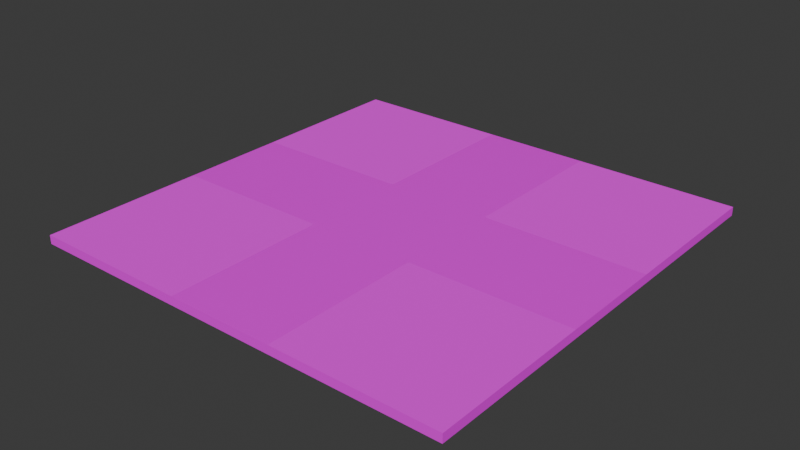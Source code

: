 # Source: Ground.blend  (saved by Blender 4.1.24; exported with 4.5.12 LTS)
import bpy
from mathutils import Matrix  # noqa: F401  (used for matrix-valued properties, if any)

bpy.ops.wm.read_factory_settings(use_empty=True)
scene = bpy.context.scene
scene.name = 'Scene'

# ---- collections
col_collection = bpy.data.collections.new('Collection'); scene.collection.children.link(col_collection)

# ---- images (referenced by path relative to the original .blend; pixels are not part of the script)
import os
ASSET_DIR = os.environ.get("B2B_ASSET_DIR", "")  # directory of the original .blend (textures are referenced by path, not embedded)
HERE = os.path.dirname(os.path.abspath(__file__))  # packed textures are extracted next to this script under _unpacked/

def load_image(name, relpath, width, height, colorspace="sRGB"):
    """Load a texture the original file referenced (path relative to the .blend, or extracted next to this script)."""
    p = next((c for c in (os.path.join(HERE, relpath), os.path.join(ASSET_DIR, relpath)) if relpath and os.path.exists(c)), "")
    if p:
        img = bpy.data.images.load(p, check_existing=True)
        img.name = name
    else:  # same state as the original file: an image datablock whose file is absent (Cycles renders it pink)
        img = bpy.data.images.new(name, width, height)
        img.source = "FILE"
        img.filepath = "//" + (relpath or name)
    img.colorspace_settings.name = colorspace
    return img
img_road_texture_jpg = load_image('Road Texture.jpg', 'Road Texture.jpg', 1024, 1024, 'sRGB')
img_cement_jpg = load_image('Cement.jpg', 'Cement.jpg', 1024, 1024, 'sRGB')

# ---- materials (node trees are filled in below, after node groups)
mat_road = bpy.data.materials.new('Road')
mat_road.use_transparent_shadow = False
mat_cement = bpy.data.materials.new('Cement')
mat_cement.use_transparent_shadow = False

# ---- material node trees
mat_road.use_nodes = True; mat_road.node_tree.nodes.clear()
_N = mat_road.node_tree.nodes; _L = mat_road.node_tree.links
n0 = _N.new('ShaderNodeBsdfPrincipled'); n0.name = 'Principled BSDF'; n0.location = (10, 300)
n1 = _N.new('ShaderNodeOutputMaterial'); n1.name = 'Material Output'; n1.location = (300, 300)
n2 = _N.new('ShaderNodeTexImage'); n2.name = 'Image Texture'; n2.location = (-280, 280)
n2.image = img_road_texture_jpg
_L.new(n0.outputs[0], n1.inputs[0])
_L.new(n2.outputs[0], n0.inputs[0])
n1.is_active_output = True
mat_cement.use_nodes = True; mat_cement.node_tree.nodes.clear()
_N = mat_cement.node_tree.nodes; _L = mat_cement.node_tree.links
n0 = _N.new('ShaderNodeBsdfPrincipled'); n0.name = 'Principled BSDF'; n0.location = (10, 300)
n0.inputs[2].default_value = 1.0
n1 = _N.new('ShaderNodeOutputMaterial'); n1.name = 'Material Output'; n1.location = (300, 300)
n2 = _N.new('ShaderNodeTexImage'); n2.name = 'Image Texture'; n2.location = (-280, 280)
n2.image = img_cement_jpg
_L.new(n0.outputs[0], n1.inputs[0])
_L.new(n2.outputs[0], n0.inputs[0])
n1.is_active_output = True

# ---- world
world_world = bpy.data.worlds.new('World'); scene.world = world_world
world_world.use_nodes = True; world_world.node_tree.nodes.clear()
_N = world_world.node_tree.nodes; _L = world_world.node_tree.links
n0 = _N.new('ShaderNodeOutputWorld'); n0.name = 'World Output'; n0.location = (300, 300)
n1 = _N.new('ShaderNodeBackground'); n1.name = 'Background'; n1.location = (10, 300)
n1.inputs[0].default_value = (0.05088, 0.05088, 0.05088, 1.0)
_L.new(n1.outputs[0], n0.inputs[0])
n0.is_active_output = True
world_world.color = (0.05088, 0.05088, 0.05088)
world_world.use_sun_shadow = False
world_world.sun_shadow_jitter_overblur = 0.0

# ---- meshes
me_cube_001 = bpy.data.meshes.new('Cube.001')
me_cube_001.from_pydata([(-1.0, -1.0, -1.0), (-1.0, -1.0, 1.0), (-1.0, 1.0, -1.0), (-1.0, 1.0, 1.0), (1.0, -1.0, -1.0), (1.0, -1.0, 1.0), (1.0, 1.0, -1.0), (1.0, 1.0, 1.0), (-0.25, 1.0, 1.0), (-0.25, -1.0, -1.0), (-0.25, 1.0, -1.0), (-0.25, -1.0, 1.0), (0.25, 1.0, -1.0), (0.25, -1.0, 1.0), (0.25, 1.0, 1.0), (0.25, -1.0, -1.0), (-1.0, 0.25, -1.0), (1.0, 0.25, 1.0), (-0.25, 0.25, 1.0), (-0.25, 0.25, -1.0), (0.25, 0.25, -1.0), (0.25, 0.25, 1.0), (-1.0, 0.25, 1.0), (1.0, 0.25, -1.0), (-1.0, -0.25, 1.0), (1.0, -0.25, -1.0), (-1.0, -0.25, -1.0), (1.0, -0.25, 1.0), (-0.25, -0.25, 1.0), (-0.25, -0.25, -1.0), (0.25, -0.25, -1.0), (0.25, -0.25, 1.0)], [], [(19, 29, 26, 16), (5, 13, 15, 4), (12, 14, 7, 6), (9, 11, 1, 0), (24, 22, 16, 26), (1, 24, 26, 0), (31, 28, 11, 13), (13, 11, 9, 15), (8, 14, 12, 10), (25, 4, 15, 30), (29, 30, 15, 9), (17, 27, 25, 23), (20, 30, 29, 19), (26, 29, 9, 0), (24, 1, 11, 28), (24, 28, 18, 22), (18, 28, 31, 21), (21, 31, 27, 17), (12, 20, 19, 10), (6, 23, 20, 12), (7, 14, 21, 17), (2, 10, 19, 16), (8, 18, 21, 14), (3, 22, 18, 8), (16, 22, 3, 2), (3, 8, 10, 2), (27, 31, 13, 5), (25, 27, 5, 4), (7, 17, 23, 6), (25, 30, 20, 23)])
me_cube_001.polygons.foreach_set('material_index', [0, 0, 0, 0, 0, 0, 0, 0, 0, 0, 0, 0, 0, 0, 1, 0, 0, 0, 0, 0, 1, 0, 0, 1, 0, 0, 1, 0, 0, 0])
_uv = me_cube_001.uv_layers.new(name='UVMap')
_uv.uv.foreach_set('vector', [0.2188, 0.5938, 0.2188, 0.6562, 0.125, 0.6562, 0.125, 0.5938, 0.625, 0.75, 0.625, 0.8438, 0.375, 0.8438, 0.375, 0.75, 0.375, 0.4062, 0.625, 0.4062, 0.625, 0.5, 0.375, 0.5, 0.375, 0.9062, 0.625, 0.9062, 0.625, 1.0, 0.375, 1.0, 0.625, 0.09375, 0.625, 0.1562, 0.375, 0.1562, 0.375, 0.09375, 0.625, 0.0, 0.625, 0.09375, 0.375, 0.09375, 0.375, 0.0, 0.0008967, 5.29e-05, 1.0, 5.29e-05, 0.9973, 1.0, 1.98e-05, 1.0, 0.625, 0.8438, 0.625, 0.9062, 0.375, 0.9062, 0.375, 0.8438, 0.625, 0.3438, 0.625, 0.4062, 0.375, 0.4062, 0.375, 0.3438, 0.375, 0.6562, 0.375, 0.75, 0.2812, 0.75, 0.2812, 0.6562, 0.2188, 0.6562, 0.2812, 0.6562, 0.2812, 0.75, 0.2188, 0.75, 0.625, 0.5938, 0.625, 0.6562, 0.375, 0.6562, 0.375, 0.5938, 0.2812, 0.5938, 0.2812, 0.6562, 0.2188, 0.6562, 0.2188, 0.5938, 0.125, 0.6562, 0.2188, 0.6562, 0.2188, 0.75, 0.125, 0.75, 0.9435, 0.04388, 0.9435, 0.9293, 0.05814, 0.9293, 0.05814, 0.04388, 0.0005649, 1.001, 0.0005649, 0.005943, 1.0, 0.005943, 1.0, 1.001, 0.8894, 0.4856, 0.8894, 0.7644, 0.6106, 0.7644, 0.6106, 0.4856, 0.9999, 1.0, 4.318e-05, 1.0, 4.318e-05, 1.4e-05, 0.9999, 1.4e-05, 0.2812, 0.5, 0.2812, 0.5938, 0.2188, 0.5938, 0.2188, 0.5, 0.375, 0.5, 0.375, 0.5938, 0.2812, 0.5938, 0.2812, 0.5, 0.04016, 0.9066, 0.09565, 0.06281, 0.9394, 0.1183, 0.8839, 0.962, 0.125, 0.5, 0.2188, 0.5, 0.2188, 0.5938, 0.125, 0.5938, 1.0, -5.67e-06, 1.0, 1.0, 0.0008255, 1.0, 0.0008255, -5.67e-06, 0.04815, 0.943, 0.04815, 0.04251, 0.9486, 0.04251, 0.9486, 0.943, 0.375, 0.1562, 0.625, 0.1562, 0.625, 0.25, 0.375, 0.25, 0.625, 0.25, 0.625, 0.3438, 0.375, 0.3438, 0.375, 0.25, 0.03517, 0.9535, 0.03517, 0.03443, 0.9542, 0.03443, 0.9542, 0.9535, 0.375, 0.6562, 0.625, 0.6562, 0.625, 0.75, 0.375, 0.75, 0.625, 0.5, 0.625, 0.5938, 0.375, 0.5938, 0.375, 0.5, 0.375, 0.6562, 0.2812, 0.6562, 0.2812, 0.5938, 0.375, 0.5938])
me_cube_001.materials.append(mat_road)
me_cube_001.materials.append(mat_cement)
me_cube_001.update()

# ---- objects
ob_cube = bpy.data.objects.new('Cube', me_cube_001)

# ---- transforms, parenting, visibility, modifiers, constraints
ob_cube.location = (0.0, 0.0, -1.124)
ob_cube.scale = (50.0, 50.0, 1.0)

# ---- collection membership
col_collection.objects.link(ob_cube)

# ---- scene / render settings (as saved in the file)
scene.frame_start = 1; scene.frame_end = 250; scene.frame_set(1)
scene.render.engine = 'BLENDER_EEVEE_NEXT'
scene.cycles.sampling_pattern = 'TABULATED_SOBOL'
scene.eevee.ray_tracing_options.trace_max_roughness = 0.0
bpy.context.view_layer.update()

# ---- added for rendering (the .blend has no active camera and no usable light): camera, sun
cam_auto = bpy.data.cameras.new('AutoCamera')
cam_auto.lens = 50.0
cam_auto.sensor_width = 36.0
cam_auto.clip_end = 2296.58
ob_auto_camera = bpy.data.objects.new('AutoCamera', cam_auto)
scene.collection.objects.link(ob_auto_camera)
ob_auto_camera.location = (130.86, -157.032, 103.564)
ob_auto_camera.rotation_euler = (1.09748, -7.21219e-08, 0.694738)
scene.camera = ob_auto_camera
light_auto_sun = bpy.data.lights.new('AutoSun', 'SUN')
light_auto_sun.energy = 3.0
light_auto_sun.angle = 0.0523599
ob_auto_sun = bpy.data.objects.new('AutoSun', light_auto_sun)
scene.collection.objects.link(ob_auto_sun)
ob_auto_sun.rotation_euler = (0.872665, 0.174533, 0.523599)
bpy.context.view_layer.update()
